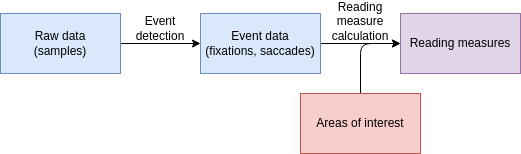

The diagram above was exported from draw.io. Its source (the exported page's mxGraphModel, read from the mxfile embedded in the PNG):
<mxGraphModel dx="2662" dy="1157" grid="1" gridSize="10" guides="1" tooltips="1" connect="1" arrows="1" fold="1" page="1" pageScale="1" pageWidth="850" pageHeight="1100" math="0" shadow="0">
  <root>
    <mxCell id="0" />
    <mxCell id="1" parent="0" />
    <mxCell id="5" style="edgeStyle=none;html=1;exitX=1;exitY=0.5;exitDx=0;exitDy=0;entryX=0;entryY=0.5;entryDx=0;entryDy=0;" parent="1" source="2" target="3" edge="1">
      <mxGeometry relative="1" as="geometry" />
    </mxCell>
    <mxCell id="2" value="Raw data&lt;div&gt;(samples)&lt;/div&gt;" style="rounded=0;whiteSpace=wrap;html=1;fillColor=#dae8fc;strokeColor=#6c8ebf;" parent="1" vertex="1">
      <mxGeometry x="80" y="400" width="120" height="60" as="geometry" />
    </mxCell>
    <mxCell id="6" style="edgeStyle=none;html=1;exitX=1;exitY=0.5;exitDx=0;exitDy=0;entryX=0;entryY=0.5;entryDx=0;entryDy=0;" parent="1" source="3" target="4" edge="1">
      <mxGeometry relative="1" as="geometry" />
    </mxCell>
    <mxCell id="3" value="Event data&lt;div&gt;(fixations, saccades)&lt;/div&gt;" style="rounded=0;whiteSpace=wrap;html=1;fillColor=#dae8fc;strokeColor=#6c8ebf;" parent="1" vertex="1">
      <mxGeometry x="280" y="400" width="120" height="60" as="geometry" />
    </mxCell>
    <mxCell id="4" value="&lt;div&gt;&lt;font color=&quot;#000000&quot;&gt;Reading measures&lt;/font&gt;&lt;/div&gt;" style="rounded=0;whiteSpace=wrap;html=1;fillColor=#e1d5e7;strokeColor=#9673a6;" parent="1" vertex="1">
      <mxGeometry x="480" y="400" width="120" height="60" as="geometry" />
    </mxCell>
    <mxCell id="7" value="Event detection" style="text;html=1;align=center;verticalAlign=middle;whiteSpace=wrap;rounded=0;" parent="1" vertex="1">
      <mxGeometry x="210" y="400" width="60" height="30" as="geometry" />
    </mxCell>
    <mxCell id="8" value="Reading measure calculation" style="text;html=1;align=center;verticalAlign=middle;whiteSpace=wrap;rounded=0;" parent="1" vertex="1">
      <mxGeometry x="410" y="390" width="60" height="36" as="geometry" />
    </mxCell>
    <mxCell id="12" style="edgeStyle=orthogonalEdgeStyle;html=1;exitX=0.5;exitY=0;exitDx=0;exitDy=0;entryX=0;entryY=0.5;entryDx=0;entryDy=0;jumpSize=6;arcSize=20;" parent="1" source="9" target="4" edge="1">
      <mxGeometry relative="1" as="geometry" />
    </mxCell>
    <mxCell id="9" value="Areas of interest" style="rounded=0;whiteSpace=wrap;html=1;fillColor=#f8cecc;strokeColor=#b85450;" parent="1" vertex="1">
      <mxGeometry x="380" y="480" width="120" height="60" as="geometry" />
    </mxCell>
  </root>
</mxGraphModel>